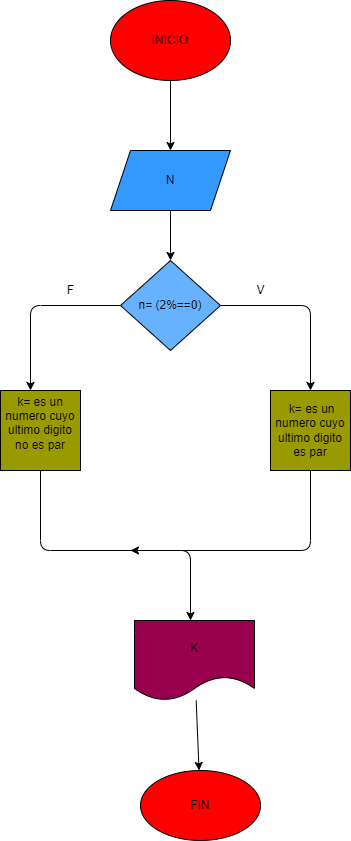

The diagram above was exported from draw.io. Its source (the exported page's mxGraphModel, read from the mxfile embedded in the PNG):
<mxGraphModel dx="798" dy="354" grid="1" gridSize="10" guides="1" tooltips="1" connect="1" arrows="1" fold="1" page="1" pageScale="1" pageWidth="827" pageHeight="1169" math="0" shadow="0">
  <root>
    <mxCell id="0" />
    <mxCell id="1" parent="0" />
    <mxCell id="3" style="edgeStyle=none;html=1;" parent="1" source="2" edge="1">
      <mxGeometry relative="1" as="geometry">
        <mxPoint x="390" y="160" as="targetPoint" />
      </mxGeometry>
    </mxCell>
    <mxCell id="2" value="INICIO" style="ellipse;whiteSpace=wrap;html=1;fillColor=#FF0000;" parent="1" vertex="1">
      <mxGeometry x="330" y="10" width="120" height="80" as="geometry" />
    </mxCell>
    <mxCell id="7" value="" style="edgeStyle=none;html=1;" parent="1" source="5" target="6" edge="1">
      <mxGeometry relative="1" as="geometry" />
    </mxCell>
    <mxCell id="5" value="N" style="shape=parallelogram;perimeter=parallelogramPerimeter;whiteSpace=wrap;html=1;fixedSize=1;fillColor=#3399FF;" parent="1" vertex="1">
      <mxGeometry x="330" y="160" width="120" height="60" as="geometry" />
    </mxCell>
    <mxCell id="8" style="edgeStyle=none;html=1;" parent="1" source="6" edge="1">
      <mxGeometry relative="1" as="geometry">
        <mxPoint x="530" y="400" as="targetPoint" />
        <Array as="points">
          <mxPoint x="530" y="315" />
        </Array>
      </mxGeometry>
    </mxCell>
    <mxCell id="10" style="edgeStyle=none;html=1;" parent="1" source="6" edge="1">
      <mxGeometry relative="1" as="geometry">
        <mxPoint x="250" y="400" as="targetPoint" />
        <Array as="points">
          <mxPoint x="250" y="315" />
        </Array>
      </mxGeometry>
    </mxCell>
    <mxCell id="6" value="n= (2%==0)" style="rhombus;whiteSpace=wrap;html=1;fillColor=#66B2FF;" parent="1" vertex="1">
      <mxGeometry x="340" y="270" width="100" height="90" as="geometry" />
    </mxCell>
    <mxCell id="13" style="edgeStyle=none;html=1;" parent="1" source="9" edge="1">
      <mxGeometry relative="1" as="geometry">
        <mxPoint x="350" y="560" as="targetPoint" />
        <Array as="points">
          <mxPoint x="530" y="560" />
        </Array>
      </mxGeometry>
    </mxCell>
    <mxCell id="9" value="&amp;nbsp;k= es un numero cuyo ultimo digito es par" style="whiteSpace=wrap;html=1;aspect=fixed;fillColor=#999900;" parent="1" vertex="1">
      <mxGeometry x="490" y="400" width="80" height="80" as="geometry" />
    </mxCell>
    <mxCell id="12" style="edgeStyle=none;html=1;" parent="1" source="11" edge="1">
      <mxGeometry relative="1" as="geometry">
        <mxPoint x="410" y="630" as="targetPoint" />
        <Array as="points">
          <mxPoint x="260" y="560" />
          <mxPoint x="410" y="560" />
        </Array>
      </mxGeometry>
    </mxCell>
    <mxCell id="11" value="k=&amp;nbsp;es un numero cuyo ultimo digito no es par&lt;br&gt;&amp;nbsp;" style="whiteSpace=wrap;html=1;aspect=fixed;fillColor=#999900;" parent="1" vertex="1">
      <mxGeometry x="220" y="400" width="80" height="80" as="geometry" />
    </mxCell>
    <mxCell id="16" value="" style="edgeStyle=none;html=1;" parent="1" source="14" target="15" edge="1">
      <mxGeometry relative="1" as="geometry" />
    </mxCell>
    <mxCell id="14" value="K" style="shape=document;whiteSpace=wrap;html=1;boundedLbl=1;fillColor=#99004D;" parent="1" vertex="1">
      <mxGeometry x="354" y="630" width="120" height="80" as="geometry" />
    </mxCell>
    <mxCell id="15" value="FIN" style="ellipse;whiteSpace=wrap;html=1;fillColor=#FF0000;" parent="1" vertex="1">
      <mxGeometry x="360" y="780" width="120" height="70" as="geometry" />
    </mxCell>
    <mxCell id="18" value="F" style="text;html=1;align=center;verticalAlign=middle;resizable=0;points=[];autosize=1;strokeColor=none;fillColor=none;" vertex="1" parent="1">
      <mxGeometry x="280" y="290" width="20" height="20" as="geometry" />
    </mxCell>
    <mxCell id="19" value="V" style="text;html=1;align=center;verticalAlign=middle;resizable=0;points=[];autosize=1;strokeColor=none;fillColor=none;" vertex="1" parent="1">
      <mxGeometry x="470" y="290" width="20" height="20" as="geometry" />
    </mxCell>
  </root>
</mxGraphModel>